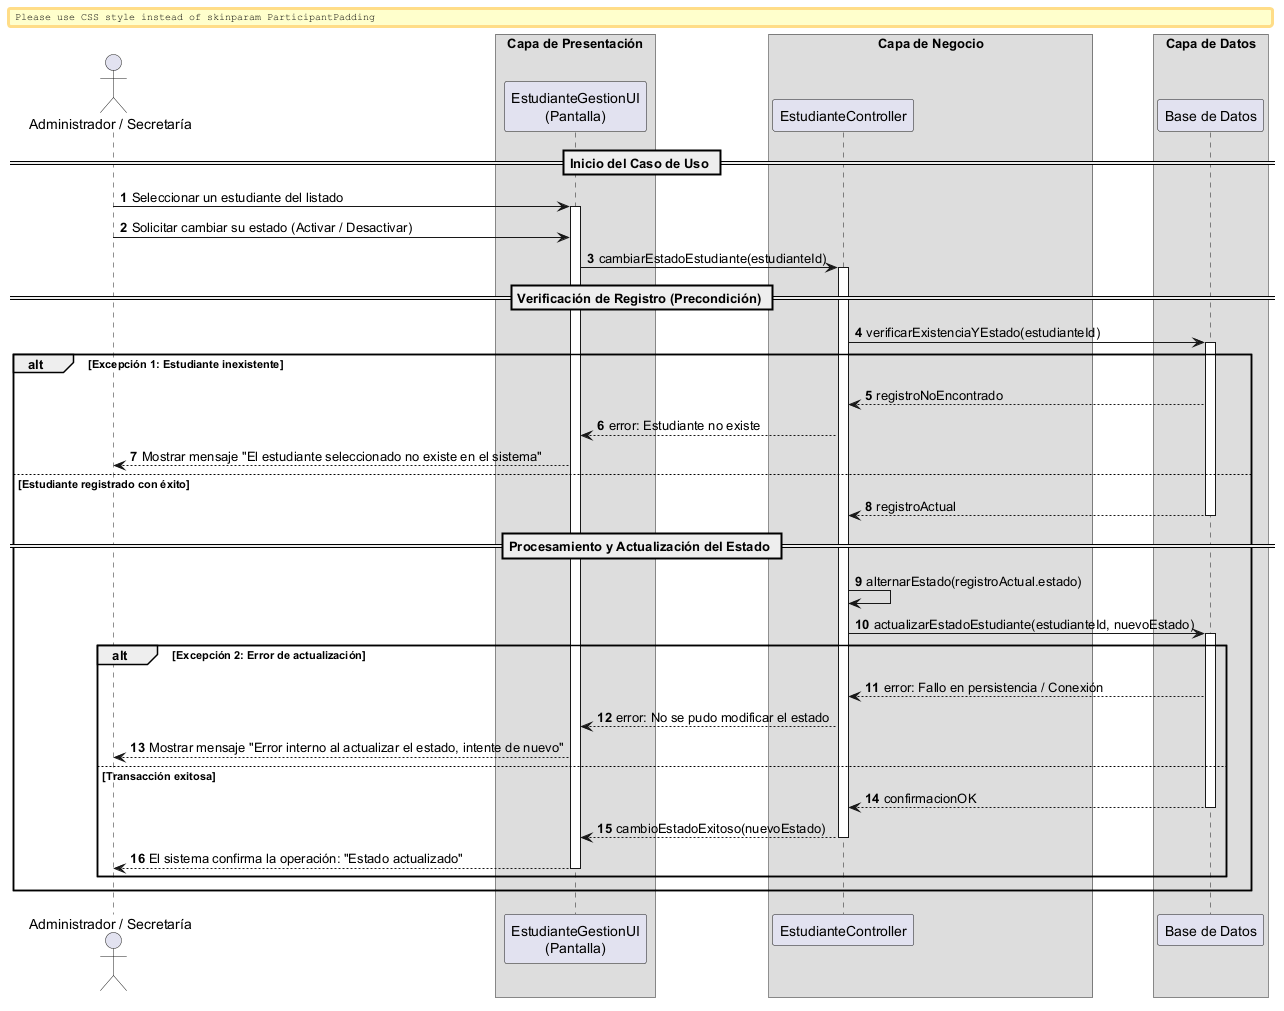

The diagram above was rendered by PlantUML. Its source (embedded in the PNG):
@startuml
autonumber
skinparam BoxPadding 10
skinparam ParticipantPadding 12

actor "Administrador / Secretaría" as Actor
box "Capa de Presentación" 
    participant "EstudianteGestionUI\n(Pantalla)" as UI
end box
box "Capa de Negocio" 
    participant "EstudianteController" as Ctrl
end box
box "Capa de Datos" 
    participant "Base de Datos" as DB
end box

== Inicio del Caso de Uso ==

Actor -> UI: Seleccionar un estudiante del listado
activate UI

Actor -> UI: Solicitar cambiar su estado (Activar / Desactivar)

UI -> Ctrl: cambiarEstadoEstudiante(estudianteId)
activate Ctrl

== Verificación de Registro (Precondición) ==

Ctrl -> DB: verificarExistenciaYEstado(estudianteId)
activate DB

alt Excepción 1: Estudiante inexistente
    DB --> Ctrl: registroNoEncontrado
    Ctrl --> UI: error: Estudiante no existe
    UI --> Actor: Mostrar mensaje "El estudiante seleccionado no existe en el sistema"
else Estudiante registrado con éxito
    return registroActual
    
    == Procesamiento y Actualización del Estado ==
    
    Ctrl -> Ctrl: alternarEstado(registroActual.estado)
    
    Ctrl -> DB: actualizarEstadoEstudiante(estudianteId, nuevoEstado)
    activate DB
    
    alt Excepción 2: Error de actualización
        DB --> Ctrl: error: Fallo en persistencia / Conexión
        Ctrl --> UI: error: No se pudo modificar el estado
        UI --> Actor: Mostrar mensaje "Error interno al actualizar el estado, intente de nuevo"
    else Transacción exitosa
        return confirmacionOK
        
        Ctrl --> UI: cambioEstadoExitoso(nuevoEstado)
        deactivate Ctrl
        UI --> Actor: El sistema confirma la operación: "Estado actualizado"
        deactivate UI
    end
end

@enduml